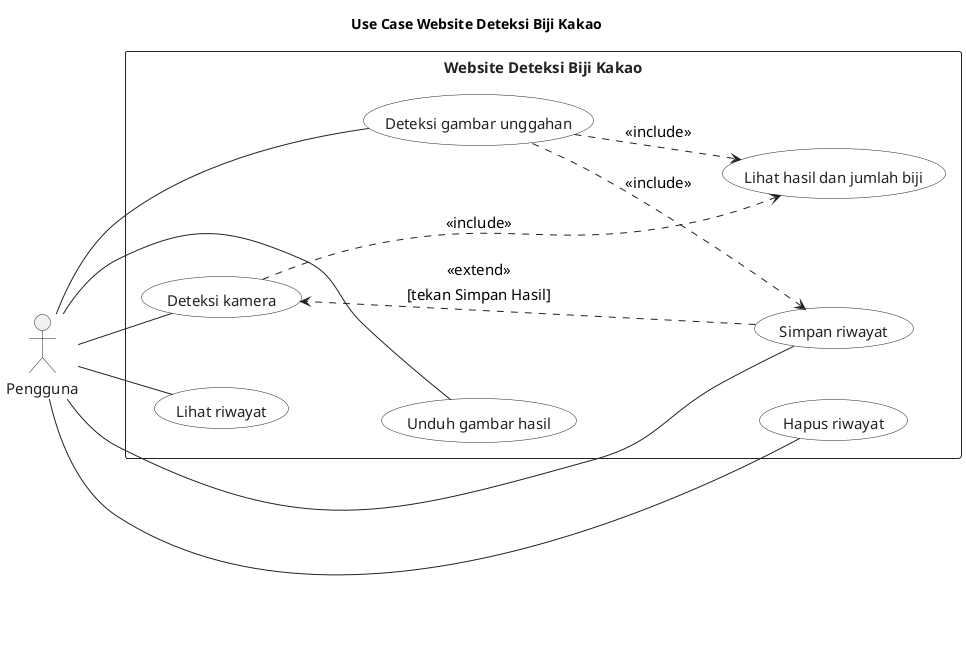

The diagram above was rendered by PlantUML. Its source (embedded in the PNG):
@startuml
left to right direction
skinparam backgroundColor white
skinparam shadowing false
skinparam defaultFontName SansSerif
skinparam defaultFontSize 15
skinparam ArrowColor #222222
skinparam actorBorderColor #222222
skinparam actorFontColor #222222
skinparam usecase {
  BackgroundColor white
  BorderColor #222222
  FontColor #222222
}
skinparam rectangle {
  BackgroundColor white
  BorderColor #222222
  FontColor #222222
}
title Use Case Website Deteksi Biji Kakao
actor "Pengguna" as U
rectangle "Website Deteksi Biji Kakao" {
  usecase "Deteksi kamera" as CAM
  usecase "Deteksi gambar unggahan" as UPLOAD
  usecase "Lihat hasil dan jumlah biji" as RESULT
  usecase "Simpan riwayat" as SAVE
  usecase "Lihat riwayat" as HISTORY
  usecase "Unduh gambar hasil" as DOWNLOAD
  usecase "Hapus riwayat" as DELETE
}
U -- CAM
U -- UPLOAD
U -- SAVE
U -- HISTORY
U -- DOWNLOAD
U -- DELETE
CAM ..> RESULT : <<include>>
UPLOAD ..> RESULT : <<include>>
UPLOAD ..> SAVE : <<include>>
SAVE ..> CAM : <<extend>>\n[tekan Simpan Hasil]
CAM -[hidden]down-> UPLOAD
HISTORY -[hidden]down-> DOWNLOAD
DOWNLOAD -[hidden]down-> DELETE
@enduml